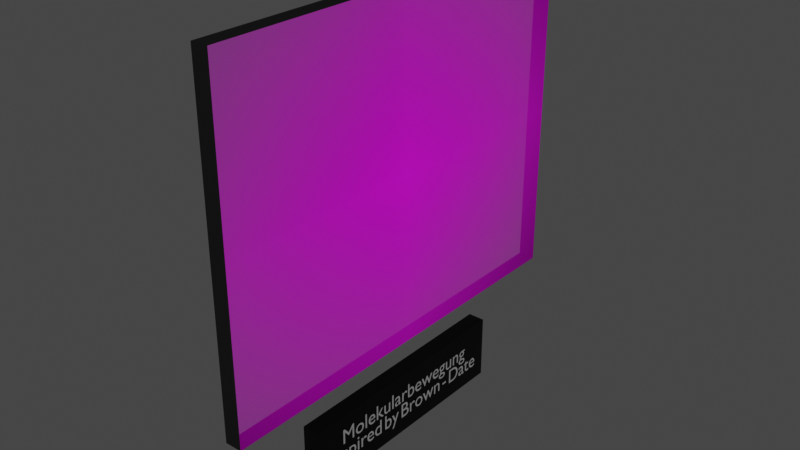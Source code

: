 # Source: MolekularBewegung.blend  (saved by Blender 2.81.16; exported with 4.5.12 LTS)
import bpy
from mathutils import Matrix  # noqa: F401  (used for matrix-valued properties, if any)

bpy.ops.wm.read_factory_settings(use_empty=True)
scene = bpy.context.scene
scene.name = 'Scene'

# ---- collections
col_collection = bpy.data.collections.new('Collection'); scene.collection.children.link(col_collection)

# ---- images (referenced by path relative to the original .blend; pixels are not part of the script)
import os
ASSET_DIR = os.environ.get("B2B_ASSET_DIR", "")  # directory of the original .blend (textures are referenced by path, not embedded)
HERE = os.path.dirname(os.path.abspath(__file__))  # packed textures are extracted next to this script under _unpacked/

def load_image(name, relpath, width, height, colorspace="sRGB"):
    """Load a texture the original file referenced (path relative to the .blend, or extracted next to this script)."""
    p = next((c for c in (os.path.join(HERE, relpath), os.path.join(ASSET_DIR, relpath)) if relpath and os.path.exists(c)), "")
    if p:
        img = bpy.data.images.load(p, check_existing=True)
        img.name = name
    else:  # same state as the original file: an image datablock whose file is absent (Cycles renders it pink)
        img = bpy.data.images.new(name, width, height)
        img.source = "FILE"
        img.filepath = "//" + (relpath or name)
    img.colorspace_settings.name = colorspace
    return img
img_brown_sche_molekularbewegung_jpg = load_image('Brown_sche Molekularbewegung.jpg', 'Textures/Brown_sche Molekularbewegung.jpg', 1024, 1024, 'sRGB')

# ---- materials (node trees are filled in below, after node groups)
mat_pancartemat = bpy.data.materials.new('PancarteMat')
mat_pancartemat.use_transparent_shadow = False
mat_textmat = bpy.data.materials.new('TextMat')
mat_textmat.use_transparent_shadow = False
mat_brown_sche_molekularbewegung = bpy.data.materials.new('Brown_sche Molekularbewegung')
mat_brown_sche_molekularbewegung.use_transparent_shadow = False
mat_blacktableau = bpy.data.materials.new('BlackTableau')
mat_blacktableau.use_transparent_shadow = False

# ---- material node trees
mat_pancartemat.use_nodes = True; mat_pancartemat.node_tree.nodes.clear()
_N = mat_pancartemat.node_tree.nodes; _L = mat_pancartemat.node_tree.links
n0 = _N.new('ShaderNodeOutputMaterial'); n0.name = 'Material Output'; n0.location = (300, 300)
n1 = _N.new('ShaderNodeBsdfPrincipled'); n1.name = 'Principled BSDF'; n1.location = (10, 300)
n1.distribution = 'GGX'
n1.subsurface_method = 'BURLEY'
n1.inputs[0].default_value = (0.01222, 0.01222, 0.01222, 1.0)
n1.inputs[1].default_value = 1.0
n1.inputs[2].default_value = 0.4
n1.inputs[3].default_value = 1.45
n1.inputs[13].default_value = 0.4417
n1.inputs[27].default_value = (0.0, 0.0, 0.0, 1.0)
n1.inputs[28].default_value = 1.0
_L.new(n1.outputs[0], n0.inputs[0])
n0.is_active_output = True
mat_textmat.use_nodes = True; mat_textmat.node_tree.nodes.clear()
_N = mat_textmat.node_tree.nodes; _L = mat_textmat.node_tree.links
n0 = _N.new('ShaderNodeOutputMaterial'); n0.name = 'Material Output'; n0.location = (300, 300)
n1 = _N.new('ShaderNodeBsdfPrincipled'); n1.name = 'Principled BSDF'; n1.location = (10, 300)
n1.distribution = 'GGX'
n1.subsurface_method = 'BURLEY'
n1.inputs[0].default_value = (0.9699, 0.9699, 0.9699, 1.0)
n1.inputs[1].default_value = 0.8917
n1.inputs[3].default_value = 1.45
n1.inputs[13].default_value = 0.6417
n1.inputs[27].default_value = (0.0, 0.0, 0.0, 1.0)
n1.inputs[28].default_value = 1.0
_L.new(n1.outputs[0], n0.inputs[0])
n0.is_active_output = True
mat_brown_sche_molekularbewegung.use_nodes = True; mat_brown_sche_molekularbewegung.node_tree.nodes.clear()
_N = mat_brown_sche_molekularbewegung.node_tree.nodes; _L = mat_brown_sche_molekularbewegung.node_tree.links
n0 = _N.new('ShaderNodeOutputMaterial'); n0.name = 'Material Output'; n0.location = (300, 300)
n1 = _N.new('ShaderNodeTexImage'); n1.name = 'Image Texture'; n1.location = (-200, 300)
n1.image = img_brown_sche_molekularbewegung_jpg
n1.extension = 'CLIP'
n2 = _N.new('ShaderNodeBsdfPrincipled'); n2.name = 'Principled BSDF'; n2.location = (0, 300)
n2.distribution = 'GGX'
n2.subsurface_method = 'BURLEY'
n2.inputs[3].default_value = 1.45
n2.inputs[27].default_value = (0.0, 0.0, 0.0, 1.0)
n2.inputs[28].default_value = 1.0
_L.new(n1.outputs[0], n2.inputs[0])
_L.new(n1.outputs[1], n2.inputs[4])
_L.new(n2.outputs[0], n0.inputs[0])
n0.is_active_output = True
mat_blacktableau.use_nodes = True; mat_blacktableau.node_tree.nodes.clear()
_N = mat_blacktableau.node_tree.nodes; _L = mat_blacktableau.node_tree.links
n0 = _N.new('ShaderNodeOutputMaterial'); n0.name = 'Material Output'; n0.location = (300, 300)
n1 = _N.new('ShaderNodeBsdfPrincipled'); n1.name = 'Principled BSDF'; n1.location = (10, 300)
n1.distribution = 'GGX'
n1.subsurface_method = 'BURLEY'
n1.inputs[0].default_value = (0.009018, 0.009018, 0.009018, 1.0)
n1.inputs[2].default_value = 0.1417
n1.inputs[3].default_value = 1.45
n1.inputs[13].default_value = 0.0
n1.inputs[27].default_value = (0.0, 0.0, 0.0, 1.0)
n1.inputs[28].default_value = 1.0
_L.new(n1.outputs[0], n0.inputs[0])
n0.is_active_output = True

# ---- world
world_world = bpy.data.worlds.new('World'); scene.world = world_world
world_world.use_nodes = True; world_world.node_tree.nodes.clear()
_N = world_world.node_tree.nodes; _L = world_world.node_tree.links
n0 = _N.new('ShaderNodeOutputWorld'); n0.name = 'World Output'; n0.location = (300, 300)
n1 = _N.new('ShaderNodeBackground'); n1.name = 'Background'; n1.location = (10, 300)
n1.inputs[0].default_value = (0.05088, 0.05088, 0.05088, 1.0)
_L.new(n1.outputs[0], n0.inputs[0])
n0.is_active_output = True
world_world.color = (0.05088, 0.05088, 0.05088)
world_world.use_sun_shadow = False
world_world.sun_shadow_jitter_overblur = 0.0

# ---- meshes
me_cube = bpy.data.meshes.new('Cube')
me_cube.from_pydata([(-0.5, -0.5, -0.5), (-0.5, -0.5, 0.5), (-0.5, 0.5, -0.5), (-0.5, 0.5, 0.5), (0.5, -0.5, -0.5), (0.5, -0.5, 0.5), (0.5, 0.5, -0.5), (0.5, 0.5, 0.5)], [], [(0, 1, 3, 2), (2, 3, 7, 6), (6, 7, 5, 4), (4, 5, 1, 0), (2, 6, 4, 0), (7, 3, 1, 5)])
_uv = me_cube.uv_layers.new(name='UVMap')
_uv.uv.foreach_set('vector', [0.375, 0.0, 0.625, 0.0, 0.625, 0.25, 0.375, 0.25, 0.375, 0.25, 0.625, 0.25, 0.625, 0.5, 0.375, 0.5, 0.375, 0.5, 0.625, 0.5, 0.625, 0.75, 0.375, 0.75, 0.375, 0.75, 0.625, 0.75, 0.625, 1.0, 0.375, 1.0, 0.125, 0.5, 0.375, 0.5, 0.375, 0.75, 0.125, 0.75, 0.625, 0.5, 0.875, 0.5, 0.875, 0.75, 0.625, 0.75])
me_cube.materials.append(mat_pancartemat)
me_cube.use_remesh_fix_poles = True
me_cube.use_remesh_preserve_attributes = False
me_cube.use_mirror_vertex_groups = False
me_cube.update()
me_brown_sche_molekularbewegung = bpy.data.meshes.new('Brown_sche Molekularbewegung')
me_brown_sche_molekularbewegung.from_pydata([(-0.6211, -0.5, 0.0), (0.6211, -0.5, 0.0), (-0.6211, 0.5, 0.0), (0.6211, 0.5, 0.0), (-0.6211, 0.5, -0.05), (-0.6211, -0.5, -0.05), (0.6211, -0.5, -0.05), (0.6211, 0.5, -0.05)], [], [(0, 2, 3, 1), (5, 6, 7, 4), (1, 3, 7, 6), (2, 0, 5, 4), (3, 2, 4, 7), (0, 1, 6, 5)])
me_brown_sche_molekularbewegung.polygons.foreach_set('material_index', [0, 0, 1, 1, 1, 1])
_uv = me_brown_sche_molekularbewegung.uv_layers.new(name='UVMap')
_uv.uv.foreach_set('vector', [0.0, 0.0, 0.0, 1.0, 1.0, 1.0, 1.0, 0.0, 0.0, 0.0, 1.0, 0.0, 1.0, 1.0, 0.0, 1.0, 1.0, 0.0, 1.0, 1.0, 1.0, 1.0, 1.0, 0.0, 0.0, 1.0, 0.0, 0.0, 0.0, 0.0, 0.0, 1.0, 1.0, 1.0, 0.0, 1.0, 0.0, 1.0, 1.0, 1.0, 0.0, 0.0, 1.0, 0.0, 1.0, 0.0, 0.0, 0.0])
me_brown_sche_molekularbewegung.materials.append(mat_brown_sche_molekularbewegung)
me_brown_sche_molekularbewegung.materials.append(mat_blacktableau)
me_brown_sche_molekularbewegung.use_remesh_fix_poles = True
me_brown_sche_molekularbewegung.use_remesh_preserve_attributes = False
me_brown_sche_molekularbewegung.use_mirror_vertex_groups = False
me_brown_sche_molekularbewegung.update()

# ---- curves / text
txt_texte_pancarte = bpy.data.curves.new('Texte Pancarte', 'FONT')
txt_texte_pancarte.dimensions = '2D'
txt_texte_pancarte.body = 'Molekularbewegung\nInspired by Brown - Date'
txt_texte_pancarte.materials.append(mat_textmat)
txt_texte_pancarte.use_path_clamp = True
txt_texte_pancarte.align_x = 'CENTER'
txt_texte_pancarte.align_y = 'CENTER'
txt_texte_pancarte.space_line = 0.8
txt_texte_pancarte.space_word = 0.4
txt_texte_pancarte_001 = bpy.data.curves.new('Texte Pancarte.001', 'FONT')
txt_texte_pancarte_001.dimensions = '2D'
txt_texte_pancarte_001.body = 'Molekularbewegung\nInspired by Brown - Date'
txt_texte_pancarte_001.materials.append(mat_textmat)
txt_texte_pancarte_001.use_path_clamp = True
txt_texte_pancarte_001.align_x = 'CENTER'
txt_texte_pancarte_001.align_y = 'CENTER'
txt_texte_pancarte_001.space_line = 0.8
txt_texte_pancarte_001.space_word = 0.4

# ---- objects
ob_pancarte = bpy.data.objects.new('Pancarte', me_cube)
ob_text = bpy.data.objects.new('Text', txt_texte_pancarte)
ob_brown_sche_molekularbewegung = bpy.data.objects.new('Brown_sche Molekularbewegung', me_brown_sche_molekularbewegung)
ob_text_001 = bpy.data.objects.new('Text.001', txt_texte_pancarte_001)

# ---- transforms, parenting, visibility, modifiers, constraints
ob_pancarte.location = (0.025, 0.0, -0.7)
ob_pancarte.scale = (0.05, 0.7235, 0.1931)
ob_pancarte.lineart.crease_threshold = 0.0
ob_text.location = (-0.001, 0.0, -0.7)
ob_text.rotation_euler = (1.571, 0.0, -1.571)
ob_text.scale = (0.06715, 0.06715, 0.06715)
ob_text.lineart.crease_threshold = 0.0
ob_brown_sche_molekularbewegung.location = (0.0, 0.0, 0.0)
ob_brown_sche_molekularbewegung.rotation_euler = (1.571, 0.0, -1.571)
ob_brown_sche_molekularbewegung.lineart.crease_threshold = 0.0
ob_text_001.location = (0.051, 0.0, -0.7)
ob_text_001.rotation_euler = (1.571, 0.0, 1.571)
ob_text_001.scale = (0.06715, 0.06715, 0.06715)
ob_text_001.lineart.crease_threshold = 0.0

# ---- collection membership
col_collection.objects.link(ob_pancarte)
col_collection.objects.link(ob_text)
col_collection.objects.link(ob_brown_sche_molekularbewegung)
col_collection.objects.link(ob_text_001)

# ---- scene / render settings (as saved in the file)
scene.frame_start = 1; scene.frame_end = 250; scene.frame_set(1)
scene.render.engine = 'BLENDER_EEVEE_NEXT'
scene.cycles.use_denoising = False
scene.cycles.samples = 128
scene.cycles.sampling_pattern = 'TABULATED_SOBOL'
scene.cycles.use_adaptive_sampling = False
scene.cycles.use_light_tree = False
scene.view_settings.view_transform = 'Filmic'
bpy.context.view_layer.update()

# ---- added for rendering (the .blend has no active camera and no usable light): camera, sun
cam_auto = bpy.data.cameras.new('AutoCamera')
cam_auto.lens = 50.0
cam_auto.sensor_width = 36.0
cam_auto.clip_end = 1000.0
ob_auto_camera = bpy.data.objects.new('AutoCamera', cam_auto)
scene.collection.objects.link(ob_auto_camera)
ob_auto_camera.location = (1.68703, -1.99444, 1.18135)
ob_auto_camera.rotation_euler = (1.09748, -7.21219e-08, 0.694738)
scene.camera = ob_auto_camera
light_auto_sun = bpy.data.lights.new('AutoSun', 'SUN')
light_auto_sun.energy = 3.0
light_auto_sun.angle = 0.0523599
ob_auto_sun = bpy.data.objects.new('AutoSun', light_auto_sun)
scene.collection.objects.link(ob_auto_sun)
ob_auto_sun.rotation_euler = (0.872665, 0.174533, 0.523599)
bpy.context.view_layer.update()
